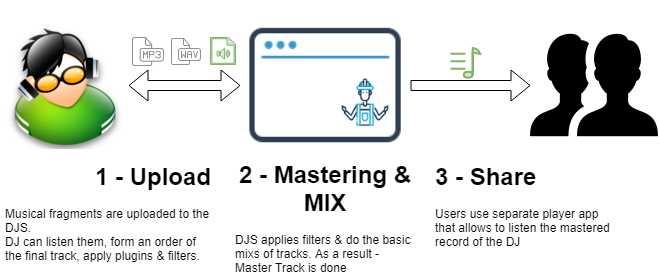

The diagram above was exported from draw.io. Its source (the exported page's mxGraphModel, read from the mxfile embedded in the PNG):
<mxGraphModel dx="1010" dy="533" grid="1" gridSize="10" guides="1" tooltips="1" connect="1" arrows="1" fold="1" page="1" pageScale="1" pageWidth="850" pageHeight="1100" math="0" shadow="0">
  <root>
    <mxCell id="0" />
    <mxCell id="1" parent="0" />
    <mxCell id="5Xtu4jl4v3NOBl5FXK4h-1" value="" style="shape=image;html=1;verticalAlign=top;verticalLabelPosition=bottom;labelBackgroundColor=#ffffff;imageAspect=0;aspect=fixed;image=https://cdn3.iconfinder.com/data/icons/iconshocksigmadj/png/128/disk_jockey.png" parent="1" vertex="1">
      <mxGeometry x="110" y="154" width="128" height="128" as="geometry" />
    </mxCell>
    <mxCell id="5Xtu4jl4v3NOBl5FXK4h-4" value="" style="shape=image;html=1;verticalAlign=top;verticalLabelPosition=bottom;labelBackgroundColor=#ffffff;imageAspect=0;aspect=fixed;image=https://cdn1.iconfinder.com/data/icons/ios-11-glyphs/30/user_group_man_man-128.png" parent="1" vertex="1">
      <mxGeometry x="640" y="154" width="128" height="128" as="geometry" />
    </mxCell>
    <mxCell id="5Xtu4jl4v3NOBl5FXK4h-8" value="" style="shape=image;html=1;verticalAlign=top;verticalLabelPosition=bottom;labelBackgroundColor=#ffffff;imageAspect=0;aspect=fixed;image=https://cdn0.iconfinder.com/data/icons/ikooni-outline-free-basic/128/free-15-128.png" parent="1" vertex="1">
      <mxGeometry x="350" y="133" width="170" height="170" as="geometry" />
    </mxCell>
    <mxCell id="5Xtu4jl4v3NOBl5FXK4h-9" value="" style="shape=flexArrow;endArrow=classic;startArrow=classic;html=1;fontFamily=Helvetica;fontSize=11;fontColor=#000000;align=center;strokeColor=#000000;" parent="1" source="5Xtu4jl4v3NOBl5FXK4h-1" target="5Xtu4jl4v3NOBl5FXK4h-8" edge="1">
      <mxGeometry width="50" height="50" relative="1" as="geometry">
        <mxPoint x="230" y="350" as="sourcePoint" />
        <mxPoint x="280" y="300" as="targetPoint" />
      </mxGeometry>
    </mxCell>
    <mxCell id="5Xtu4jl4v3NOBl5FXK4h-10" value="" style="shape=flexArrow;endArrow=classic;html=1;" parent="1" source="5Xtu4jl4v3NOBl5FXK4h-8" target="5Xtu4jl4v3NOBl5FXK4h-4" edge="1">
      <mxGeometry width="50" height="50" relative="1" as="geometry">
        <mxPoint x="485" y="360" as="sourcePoint" />
        <mxPoint x="535" y="310" as="targetPoint" />
      </mxGeometry>
    </mxCell>
    <mxCell id="5Xtu4jl4v3NOBl5FXK4h-11" value="" style="shape=image;html=1;verticalAlign=top;verticalLabelPosition=bottom;labelBackgroundColor=#ffffff;imageAspect=0;aspect=fixed;image=https://cdn1.iconfinder.com/data/icons/hawcons/32/699834-icon-71-document-file-mp3-128.png" parent="1" vertex="1">
      <mxGeometry x="240" y="167" width="34" height="34" as="geometry" />
    </mxCell>
    <mxCell id="5Xtu4jl4v3NOBl5FXK4h-12" value="" style="shape=image;html=1;verticalAlign=top;verticalLabelPosition=bottom;labelBackgroundColor=#ffffff;imageAspect=0;aspect=fixed;image=https://cdn1.iconfinder.com/data/icons/hawcons/32/699636-icon-123-document-file-wav-128.png" parent="1" vertex="1">
      <mxGeometry x="279" y="168" width="32" height="32" as="geometry" />
    </mxCell>
    <mxCell id="5Xtu4jl4v3NOBl5FXK4h-13" value="" style="shadow=0;dashed=0;html=1;labelPosition=center;verticalLabelPosition=bottom;verticalAlign=top;outlineConnect=0;align=center;shape=mxgraph.office.concepts.sound_file;fillColor=#d5e8d4;strokeColor=#82b366;" parent="1" vertex="1">
      <mxGeometry x="320" y="170" width="25" height="27" as="geometry" />
    </mxCell>
    <mxCell id="5Xtu4jl4v3NOBl5FXK4h-15" value="" style="shape=image;html=1;verticalAlign=top;verticalLabelPosition=bottom;labelBackgroundColor=#ffffff;imageAspect=0;aspect=fixed;image=https://cdn0.iconfinder.com/data/icons/construction-2-21/512/construction-industry-building-13-128.png" parent="1" vertex="1">
      <mxGeometry x="450" y="210" width="50" height="50" as="geometry" />
    </mxCell>
    <mxCell id="5Xtu4jl4v3NOBl5FXK4h-21" value="" style="html=1;verticalLabelPosition=bottom;align=center;labelBackgroundColor=#ffffff;verticalAlign=top;strokeWidth=2;strokeColor=#82b366;fillColor=#d5e8d4;shadow=0;dashed=0;shape=mxgraph.ios7.icons.note;" parent="1" vertex="1">
      <mxGeometry x="560" y="180.5" width="29.7" height="29.7" as="geometry" />
    </mxCell>
    <mxCell id="f_Y9ylhaJdh-ioZM-g7F-2" value="&lt;h1 style=&quot;text-align: right&quot;&gt;1 - Upload&lt;/h1&gt;&lt;p&gt;Musical fragments are uploaded to the DJS. &lt;br&gt;&lt;span&gt;DJ can listen them, form an order of the final track, apply plugins &amp;amp; filters.&lt;/span&gt;&lt;br&gt;&lt;/p&gt;" style="text;html=1;strokeColor=none;fillColor=none;spacing=5;spacingTop=-20;whiteSpace=wrap;overflow=hidden;rounded=0;" vertex="1" parent="1">
      <mxGeometry x="110" y="290" width="216" height="118" as="geometry" />
    </mxCell>
    <mxCell id="f_Y9ylhaJdh-ioZM-g7F-3" value="&lt;h1 style=&quot;text-align: center&quot;&gt;2 - Mastering &amp;amp; MIX&lt;/h1&gt;&lt;p&gt;DJS applies filters &amp;amp; do the basic mixs of tracks. As a result - Master Track is done&lt;/p&gt;" style="text;html=1;strokeColor=none;fillColor=none;spacing=5;spacingTop=-20;whiteSpace=wrap;overflow=hidden;rounded=0;" vertex="1" parent="1">
      <mxGeometry x="340" y="288" width="190" height="120" as="geometry" />
    </mxCell>
    <mxCell id="f_Y9ylhaJdh-ioZM-g7F-4" value="&lt;h1&gt;3 - Share&lt;/h1&gt;&lt;p&gt;Users use separate player app that allows to listen the mastered record of the DJ&lt;/p&gt;" style="text;html=1;strokeColor=none;fillColor=none;spacing=5;spacingTop=-20;whiteSpace=wrap;overflow=hidden;rounded=0;" vertex="1" parent="1">
      <mxGeometry x="540" y="290" width="190" height="120" as="geometry" />
    </mxCell>
  </root>
</mxGraphModel>